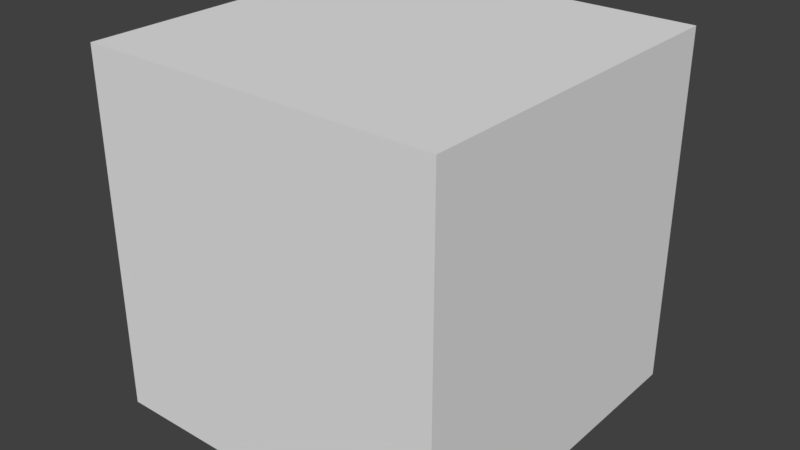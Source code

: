 # Source: Cube.blend  (saved by Blender 2.78.0; exported with 4.5.12 LTS)
import bpy
from mathutils import Matrix  # noqa: F401  (used for matrix-valued properties, if any)

bpy.ops.wm.read_factory_settings(use_empty=True)
scene = bpy.context.scene
scene.name = 'Scene'

# ---- collections
col_collection_1 = bpy.data.collections.new('Collection 1'); scene.collection.children.link(col_collection_1)

# ---- world
world_world = bpy.data.worlds.new('World'); scene.world = world_world
world_world.color = (0.05088, 0.05088, 0.05088)
world_world.use_sun_shadow = False
world_world.sun_shadow_jitter_overblur = 0.0
world_world.cycles.sampling_method = 'MANUAL'

# ---- meshes
me_cube_001 = bpy.data.meshes.new('Cube.001')
me_cube_001.from_pydata([(-1.0, -1.0, -1.0), (-1.0, -1.0, 1.0), (-1.0, 1.0, -1.0), (-1.0, 1.0, 1.0), (1.0, -1.0, -1.0), (1.0, -1.0, 1.0), (1.0, 1.0, -1.0), (1.0, 1.0, 1.0)], [], [(0, 1, 3, 2), (2, 3, 7, 6), (6, 7, 5, 4), (4, 5, 1, 0), (2, 6, 4, 0), (7, 3, 1, 5)])
me_cube_001.use_remesh_preserve_volume = False
me_cube_001.use_remesh_preserve_attributes = False
me_cube_001.use_mirror_vertex_groups = False
me_cube_001.update()

# ---- objects
ob_cube = bpy.data.objects.new('Cube', me_cube_001)

# ---- transforms, parenting, visibility, modifiers, constraints
ob_cube.location = (0.0, 0.0, 0.0)
ob_cube.lineart.crease_threshold = 0.0

# ---- collection membership
col_collection_1.objects.link(ob_cube)

# ---- scene / render settings (as saved in the file)
scene.frame_start = 1; scene.frame_end = 250; scene.frame_set(1)
scene.render.engine = 'BLENDER_EEVEE_NEXT'
scene.render.resolution_percentage = 50
scene.render.dither_intensity = 0.0
scene.cycles.use_denoising = False
scene.cycles.samples = 128
scene.cycles.sampling_pattern = 'TABULATED_SOBOL'
scene.cycles.light_sampling_threshold = 0.0
scene.cycles.use_adaptive_sampling = False
scene.cycles.use_light_tree = False
scene.cycles.blur_glossy = 0.0
scene.cycles.sample_clamp_indirect = 0.0
scene.view_settings.view_transform = 'Standard'
bpy.context.view_layer.update()

# ---- added for rendering (the .blend has no active camera and no usable light): camera, sun
cam_auto = bpy.data.cameras.new('AutoCamera')
cam_auto.lens = 50.0
cam_auto.sensor_width = 36.0
cam_auto.clip_end = 1000.0
ob_auto_camera = bpy.data.objects.new('AutoCamera', cam_auto)
scene.collection.objects.link(ob_auto_camera)
ob_auto_camera.location = (3.20507, -3.84609, 2.56406)
ob_auto_camera.rotation_euler = (1.09748, -7.21219e-08, 0.694738)
scene.camera = ob_auto_camera
light_auto_sun = bpy.data.lights.new('AutoSun', 'SUN')
light_auto_sun.energy = 3.0
light_auto_sun.angle = 0.0523599
ob_auto_sun = bpy.data.objects.new('AutoSun', light_auto_sun)
scene.collection.objects.link(ob_auto_sun)
ob_auto_sun.rotation_euler = (0.872665, 0.174533, 0.523599)
bpy.context.view_layer.update()
